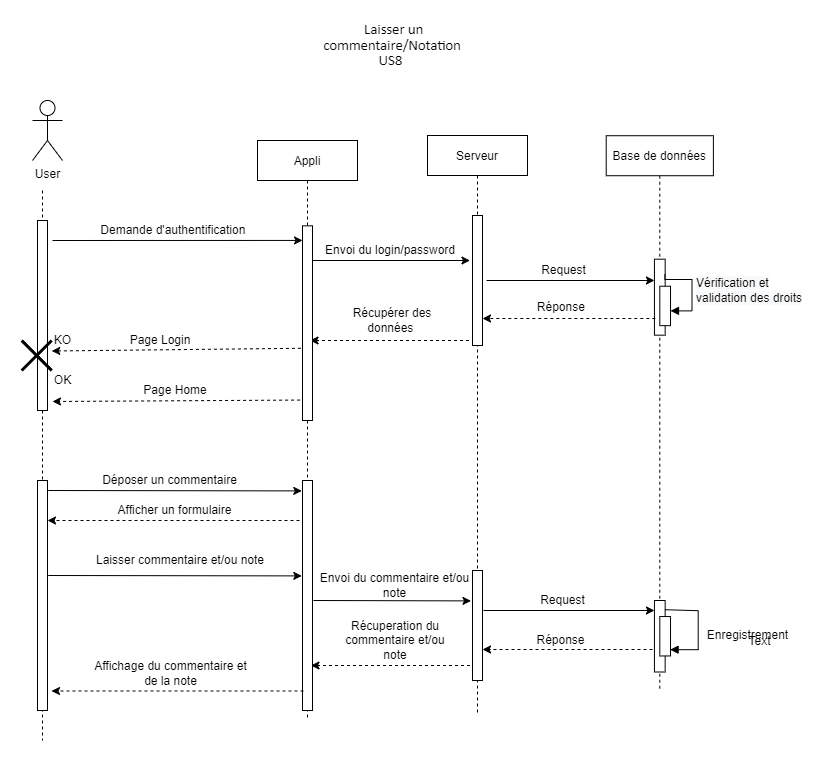

The diagram above was exported from draw.io. Its source (the exported page's mxGraphModel, read from the mxfile embedded in the PNG):
<mxGraphModel dx="1030" dy="585" grid="1" gridSize="10" guides="1" tooltips="1" connect="1" arrows="1" fold="1" page="1" pageScale="1" pageWidth="827" pageHeight="1169" math="0" shadow="0">
  <root>
    <mxCell id="0" />
    <mxCell id="1" parent="0" />
    <mxCell id="kRTiIjMHRelsTTJtMfKI-1" value="" style="group" parent="1" vertex="1" connectable="0">
      <mxGeometry x="40" y="100" width="66" height="610" as="geometry" />
    </mxCell>
    <mxCell id="kRTiIjMHRelsTTJtMfKI-2" value="User&lt;br&gt;" style="shape=umlActor;verticalLabelPosition=bottom;verticalAlign=top;html=1;outlineConnect=0;" parent="kRTiIjMHRelsTTJtMfKI-1" vertex="1">
      <mxGeometry width="30" height="60" as="geometry" />
    </mxCell>
    <mxCell id="kRTiIjMHRelsTTJtMfKI-3" value="" style="group" parent="kRTiIjMHRelsTTJtMfKI-1" vertex="1" connectable="0">
      <mxGeometry y="100" width="61" height="510" as="geometry" />
    </mxCell>
    <mxCell id="kRTiIjMHRelsTTJtMfKI-4" value="" style="endArrow=none;dashed=1;html=1;" parent="kRTiIjMHRelsTTJtMfKI-3" edge="1">
      <mxGeometry width="50" height="50" relative="1" as="geometry">
        <mxPoint x="10" y="-10" as="sourcePoint" />
        <mxPoint x="10" y="20" as="targetPoint" />
      </mxGeometry>
    </mxCell>
    <mxCell id="kRTiIjMHRelsTTJtMfKI-5" value="" style="endArrow=none;dashed=1;html=1;" parent="kRTiIjMHRelsTTJtMfKI-3" edge="1">
      <mxGeometry width="50" height="50" relative="1" as="geometry">
        <mxPoint x="10" y="430" as="sourcePoint" />
        <mxPoint x="10" y="540" as="targetPoint" />
        <Array as="points">
          <mxPoint x="10" y="430" />
        </Array>
      </mxGeometry>
    </mxCell>
    <mxCell id="kRTiIjMHRelsTTJtMfKI-7" value="" style="html=1;points=[];perimeter=orthogonalPerimeter;" parent="kRTiIjMHRelsTTJtMfKI-3" vertex="1">
      <mxGeometry x="5" y="20" width="10" height="190" as="geometry" />
    </mxCell>
    <mxCell id="kRTiIjMHRelsTTJtMfKI-31" value="KO" style="text;html=1;strokeColor=none;fillColor=none;align=center;verticalAlign=middle;whiteSpace=wrap;rounded=0;" parent="kRTiIjMHRelsTTJtMfKI-3" vertex="1">
      <mxGeometry x="19.25" y="130" width="22.5" height="20" as="geometry" />
    </mxCell>
    <mxCell id="kRTiIjMHRelsTTJtMfKI-75" value="" style="shape=umlDestroy;whiteSpace=wrap;html=1;strokeWidth=3;" parent="kRTiIjMHRelsTTJtMfKI-3" vertex="1">
      <mxGeometry x="-10.75" y="140" width="30" height="30" as="geometry" />
    </mxCell>
    <mxCell id="kRTiIjMHRelsTTJtMfKI-80" value="OK" style="text;html=1;strokeColor=none;fillColor=none;align=center;verticalAlign=middle;whiteSpace=wrap;rounded=0;" parent="kRTiIjMHRelsTTJtMfKI-3" vertex="1">
      <mxGeometry x="19.25" y="170" width="22.5" height="20" as="geometry" />
    </mxCell>
    <mxCell id="kRTiIjMHRelsTTJtMfKI-30" value="" style="endArrow=classic;html=1;dashed=1;exitX=-0.16;exitY=0.629;exitDx=0;exitDy=0;exitPerimeter=0;" parent="kRTiIjMHRelsTTJtMfKI-3" edge="1" source="kRTiIjMHRelsTTJtMfKI-53">
      <mxGeometry width="50" height="50" relative="1" as="geometry">
        <mxPoint x="258.25" y="150" as="sourcePoint" />
        <mxPoint x="19.25" y="150.5" as="targetPoint" />
      </mxGeometry>
    </mxCell>
    <mxCell id="kRTiIjMHRelsTTJtMfKI-81" value="" style="html=1;points=[];perimeter=orthogonalPerimeter;" parent="kRTiIjMHRelsTTJtMfKI-3" vertex="1">
      <mxGeometry x="5" y="280" width="10" height="230" as="geometry" />
    </mxCell>
    <mxCell id="kRTiIjMHRelsTTJtMfKI-82" value="" style="endArrow=none;dashed=1;html=1;" parent="kRTiIjMHRelsTTJtMfKI-3" source="kRTiIjMHRelsTTJtMfKI-7" target="kRTiIjMHRelsTTJtMfKI-81" edge="1">
      <mxGeometry width="50" height="50" relative="1" as="geometry">
        <mxPoint x="49" y="420" as="sourcePoint" />
        <mxPoint x="49" y="670" as="targetPoint" />
        <Array as="points" />
      </mxGeometry>
    </mxCell>
    <mxCell id="kRTiIjMHRelsTTJtMfKI-170" value="" style="endArrow=classic;html=1;dashed=1;" parent="kRTiIjMHRelsTTJtMfKI-3" edge="1">
      <mxGeometry width="50" height="50" relative="1" as="geometry">
        <mxPoint x="267" y="320" as="sourcePoint" />
        <mxPoint x="15" y="320" as="targetPoint" />
      </mxGeometry>
    </mxCell>
    <mxCell id="kRTiIjMHRelsTTJtMfKI-8" value="" style="endArrow=classic;html=1;entryX=0;entryY=0.075;entryDx=0;entryDy=0;entryPerimeter=0;" parent="1" edge="1" target="kRTiIjMHRelsTTJtMfKI-53">
      <mxGeometry width="50" height="50" relative="1" as="geometry">
        <mxPoint x="60" y="240" as="sourcePoint" />
        <mxPoint x="305" y="240" as="targetPoint" />
      </mxGeometry>
    </mxCell>
    <mxCell id="kRTiIjMHRelsTTJtMfKI-9" value="Demande d'authentification&amp;nbsp;" style="text;html=1;strokeColor=none;fillColor=none;align=center;verticalAlign=middle;whiteSpace=wrap;rounded=0;" parent="1" vertex="1">
      <mxGeometry x="100" y="220" width="165" height="20" as="geometry" />
    </mxCell>
    <mxCell id="kRTiIjMHRelsTTJtMfKI-10" style="edgeStyle=orthogonalEdgeStyle;rounded=0;orthogonalLoop=1;jettySize=auto;html=1;exitX=1;exitY=0;exitDx=0;exitDy=0;dashed=1;" parent="1" edge="1">
      <mxGeometry relative="1" as="geometry">
        <mxPoint x="65" y="220" as="targetPoint" />
        <mxPoint x="65" y="220" as="sourcePoint" />
      </mxGeometry>
    </mxCell>
    <mxCell id="kRTiIjMHRelsTTJtMfKI-11" value="" style="endArrow=classic;html=1;dashed=1;" parent="1" edge="1">
      <mxGeometry width="50" height="50" relative="1" as="geometry">
        <mxPoint x="476.5" y="340" as="sourcePoint" />
        <mxPoint x="317.5" y="340" as="targetPoint" />
      </mxGeometry>
    </mxCell>
    <mxCell id="kRTiIjMHRelsTTJtMfKI-12" value="Serveur" style="shape=umlLifeline;perimeter=lifelinePerimeter;container=1;collapsible=0;recursiveResize=0;rounded=0;shadow=0;strokeWidth=1;" parent="1" vertex="1">
      <mxGeometry x="435" y="135" width="100" height="580" as="geometry" />
    </mxCell>
    <mxCell id="kRTiIjMHRelsTTJtMfKI-13" value="" style="points=[];perimeter=orthogonalPerimeter;rounded=0;shadow=0;strokeWidth=1;" parent="kRTiIjMHRelsTTJtMfKI-12" vertex="1">
      <mxGeometry x="45" y="80" width="10" height="130" as="geometry" />
    </mxCell>
    <mxCell id="kRTiIjMHRelsTTJtMfKI-15" value="" style="group" parent="1" vertex="1" connectable="0">
      <mxGeometry x="618" y="140" width="209" height="570" as="geometry" />
    </mxCell>
    <mxCell id="kRTiIjMHRelsTTJtMfKI-16" value="" style="group" parent="kRTiIjMHRelsTTJtMfKI-15" vertex="1" connectable="0">
      <mxGeometry x="-4.287179487179487" y="-71.24999999999999" width="107.17948717948717" height="620.892857142857" as="geometry" />
    </mxCell>
    <mxCell id="kRTiIjMHRelsTTJtMfKI-17" value="Base de données" style="shape=umlLifeline;perimeter=lifelinePerimeter;container=1;collapsible=0;recursiveResize=0;rounded=0;shadow=0;strokeWidth=1;" parent="kRTiIjMHRelsTTJtMfKI-16" vertex="1">
      <mxGeometry y="66.47495748299318" width="107.17948717948717" height="554.4178996598637" as="geometry" />
    </mxCell>
    <mxCell id="kRTiIjMHRelsTTJtMfKI-18" value="" style="html=1;points=[];perimeter=orthogonalPerimeter;" parent="kRTiIjMHRelsTTJtMfKI-17" vertex="1">
      <mxGeometry x="48.230769230769226" y="123.46181199752618" width="10.717948717948717" height="75.97649969078535" as="geometry" />
    </mxCell>
    <mxCell id="kRTiIjMHRelsTTJtMfKI-84" value="" style="html=1;points=[];perimeter=orthogonalPerimeter;" parent="kRTiIjMHRelsTTJtMfKI-17" vertex="1">
      <mxGeometry x="48.230769230769226" y="464.77489795918336" width="10.717948717948717" height="71.50123299319722" as="geometry" />
    </mxCell>
    <mxCell id="kRTiIjMHRelsTTJtMfKI-175" value="&lt;span style=&quot;color: rgba(0 , 0 , 0 , 0) ; font-family: monospace ; font-size: 0px&quot;&gt;%3CmxGraphModel%3E%3Croot%3E%3CmxCell%20id%3D%220%22%2F%3E%3CmxCell%20id%3D%221%22%20parent%3D%220%22%2F%3E%3CmxCell%20id%3D%222%22%20value%3D%22%26lt%3Bspan%20style%3D%26quot%3Bfont-size%3A%2012px%20%3B%20text-align%3A%20center%20%3B%20background-color%3A%20rgb(248%20%2C%20249%20%2C%20250)%26quot%3B%26gt%3BV%C3%A9rification%20et%20%26lt%3Bbr%26gt%3Bvalidation%20des%20droits%26lt%3B%2Fspan%26gt%3B%22%20style%3D%22edgeStyle%3DorthogonalEdgeStyle%3Bhtml%3D1%3Balign%3Dleft%3BspacingLeft%3D2%3BendArrow%3Dblock%3Brounded%3D0%3BexitX%3D0.98%3BexitY%3D0.198%3BexitDx%3D0%3BexitDy%3D0%3BexitPerimeter%3D0%3B%22%20edge%3D%221%22%20parent%3D%221%22%3E%3CmxGeometry%20relative%3D%221%22%20as%3D%22geometry%22%3E%3CmxPoint%20x%3D%22658.8%22%20y%3D%22277.9867272727273%22%20as%3D%22sourcePoint%22%2F%3E%3CArray%20as%3D%22points%22%3E%3CmxPoint%20x%3D%22684%22%20y%3D%22278.20930232558135%22%2F%3E%3CmxPoint%20x%3D%22684%22%20y%3D%22310.20930232558135%22%2F%3E%3C%2FArray%3E%3CmxPoint%20x%3D%22664%22%20y%3D%22310%22%20as%3D%22targetPoint%22%2F%3E%3C%2FmxGeometry%3E%3C%2FmxCell%3E%3C%2Froot%3E%3C%2FmxGraphModel%3E&lt;/span&gt;" style="html=1;points=[];perimeter=orthogonalPerimeter;" parent="kRTiIjMHRelsTTJtMfKI-17" vertex="1">
      <mxGeometry x="53.589743589743584" y="480.8189200680269" width="10.717948717948717" height="39.42176870748296" as="geometry" />
    </mxCell>
    <mxCell id="kRTiIjMHRelsTTJtMfKI-177" value="" style="edgeStyle=orthogonalEdgeStyle;html=1;align=left;spacingLeft=2;endArrow=block;rounded=0;exitX=0.98;exitY=0.129;exitDx=0;exitDy=0;exitPerimeter=0;entryX=0.96;entryY=0.84;entryDx=0;entryDy=0;entryPerimeter=0;" parent="kRTiIjMHRelsTTJtMfKI-17" source="kRTiIjMHRelsTTJtMfKI-84" target="kRTiIjMHRelsTTJtMfKI-175" edge="1">
      <mxGeometry relative="1" as="geometry">
        <mxPoint x="738.2523076923076" y="718.9998710071761" as="sourcePoint" />
        <Array as="points">
          <mxPoint x="92" y="475" />
          <mxPoint x="92" y="514" />
        </Array>
        <mxPoint x="327.9692307692307" y="603.6951105442173" as="targetPoint" />
      </mxGeometry>
    </mxCell>
    <mxCell id="kRTiIjMHRelsTTJtMfKI-20" value="" style="group" parent="kRTiIjMHRelsTTJtMfKI-17" vertex="1" connectable="0">
      <mxGeometry x="53.589743589743584" y="132.9735300980857" width="21.435897435897434" height="56.955287929125156" as="geometry" />
    </mxCell>
    <mxCell id="kRTiIjMHRelsTTJtMfKI-21" value="" style="group" parent="kRTiIjMHRelsTTJtMfKI-20" vertex="1" connectable="0">
      <mxGeometry width="21.435897435897434" height="48.589621895269715" as="geometry" />
    </mxCell>
    <mxCell id="kRTiIjMHRelsTTJtMfKI-68" value="" style="html=1;points=[];perimeter=orthogonalPerimeter;" parent="kRTiIjMHRelsTTJtMfKI-20" vertex="1">
      <mxGeometry y="17.53351922164218" width="10.717948717948717" height="39.421768707482975" as="geometry" />
    </mxCell>
    <mxCell id="kRTiIjMHRelsTTJtMfKI-69" value="&lt;span style=&quot;font-size: 12px ; text-align: center ; background-color: rgb(248 , 249 , 250)&quot;&gt;Vérification et &lt;br&gt;validation des droits&lt;/span&gt;" style="edgeStyle=orthogonalEdgeStyle;html=1;align=left;spacingLeft=2;endArrow=block;rounded=0;exitX=0.98;exitY=0.198;exitDx=0;exitDy=0;exitPerimeter=0;" parent="kRTiIjMHRelsTTJtMfKI-20" source="kRTiIjMHRelsTTJtMfKI-18" edge="1">
      <mxGeometry relative="1" as="geometry">
        <mxPoint x="5.358974358974359" y="-2.1773651320993035" as="sourcePoint" />
        <Array as="points">
          <mxPoint x="32.15384615384615" y="10.840986394557822" />
          <mxPoint x="32.15384615384615" y="42.37840136054418" />
        </Array>
        <mxPoint x="10.717948717948717" y="42.17212466381903" as="targetPoint" />
      </mxGeometry>
    </mxCell>
    <mxCell id="kRTiIjMHRelsTTJtMfKI-178" value="Enregistrement" style="text;html=1;strokeColor=none;fillColor=none;align=center;verticalAlign=middle;whiteSpace=wrap;rounded=0;" parent="kRTiIjMHRelsTTJtMfKI-15" vertex="1">
      <mxGeometry x="82.00435897435896" y="478.392857142857" width="111.46666666666665" height="32.607142857143" as="geometry" />
    </mxCell>
    <mxCell id="YpnjBy9aNAPfno_ujg1L-14" value="Text" style="text;html=1;align=center;verticalAlign=middle;resizable=0;points=[];autosize=1;" vertex="1" parent="kRTiIjMHRelsTTJtMfKI-178">
      <mxGeometry x="46.99564102564102" y="12.607142857143003" width="40" height="20" as="geometry" />
    </mxCell>
    <mxCell id="kRTiIjMHRelsTTJtMfKI-22" value="" style="group" parent="1" vertex="1" connectable="0">
      <mxGeometry x="317.5" y="240" width="160" height="20" as="geometry" />
    </mxCell>
    <mxCell id="kRTiIjMHRelsTTJtMfKI-23" value="Envoi du login/password" style="text;html=1;strokeColor=none;fillColor=none;align=center;verticalAlign=middle;whiteSpace=wrap;rounded=0;" parent="kRTiIjMHRelsTTJtMfKI-22" vertex="1">
      <mxGeometry x="10" width="140" height="20" as="geometry" />
    </mxCell>
    <mxCell id="kRTiIjMHRelsTTJtMfKI-24" value="" style="endArrow=classic;html=1;" parent="kRTiIjMHRelsTTJtMfKI-22" edge="1">
      <mxGeometry width="50" height="50" relative="1" as="geometry">
        <mxPoint y="20" as="sourcePoint" />
        <mxPoint x="160" y="20" as="targetPoint" />
      </mxGeometry>
    </mxCell>
    <mxCell id="kRTiIjMHRelsTTJtMfKI-25" value="" style="group" parent="1" vertex="1" connectable="0">
      <mxGeometry x="494" y="260" width="150" height="20" as="geometry" />
    </mxCell>
    <mxCell id="kRTiIjMHRelsTTJtMfKI-26" value="" style="endArrow=classic;html=1;" parent="kRTiIjMHRelsTTJtMfKI-25" edge="1" target="kRTiIjMHRelsTTJtMfKI-18">
      <mxGeometry width="50" height="50" relative="1" as="geometry">
        <mxPoint y="20" as="sourcePoint" />
        <mxPoint x="150" y="20" as="targetPoint" />
      </mxGeometry>
    </mxCell>
    <mxCell id="kRTiIjMHRelsTTJtMfKI-27" value="Request" style="text;html=1;strokeColor=none;fillColor=none;align=center;verticalAlign=middle;whiteSpace=wrap;rounded=0;" parent="kRTiIjMHRelsTTJtMfKI-25" vertex="1">
      <mxGeometry x="50" width="55" height="20" as="geometry" />
    </mxCell>
    <mxCell id="kRTiIjMHRelsTTJtMfKI-51" value="" style="group" parent="1" vertex="1" connectable="0">
      <mxGeometry x="260" y="140" width="105" height="580" as="geometry" />
    </mxCell>
    <mxCell id="kRTiIjMHRelsTTJtMfKI-52" value="Appli" style="shape=umlLifeline;perimeter=lifelinePerimeter;container=1;collapsible=0;recursiveResize=0;rounded=0;shadow=0;strokeWidth=1;" parent="kRTiIjMHRelsTTJtMfKI-51" vertex="1">
      <mxGeometry x="5" width="100" height="580" as="geometry" />
    </mxCell>
    <mxCell id="kRTiIjMHRelsTTJtMfKI-53" value="" style="points=[];perimeter=orthogonalPerimeter;rounded=0;shadow=0;strokeWidth=1;" parent="kRTiIjMHRelsTTJtMfKI-52" vertex="1">
      <mxGeometry x="45" y="85.33" width="10" height="194.67" as="geometry" />
    </mxCell>
    <mxCell id="kRTiIjMHRelsTTJtMfKI-83" value="" style="html=1;points=[];perimeter=orthogonalPerimeter;" parent="kRTiIjMHRelsTTJtMfKI-52" vertex="1">
      <mxGeometry x="45" y="340" width="10" height="230" as="geometry" />
    </mxCell>
    <mxCell id="kRTiIjMHRelsTTJtMfKI-90" value="" style="endArrow=classic;html=1;" parent="kRTiIjMHRelsTTJtMfKI-51" edge="1">
      <mxGeometry width="50" height="50" relative="1" as="geometry">
        <mxPoint x="61" y="460" as="sourcePoint" />
        <mxPoint x="218.5" y="460.4" as="targetPoint" />
      </mxGeometry>
    </mxCell>
    <mxCell id="kRTiIjMHRelsTTJtMfKI-59" style="edgeStyle=orthogonalEdgeStyle;rounded=0;orthogonalLoop=1;jettySize=auto;html=1;dashed=1;strokeColor=none;shape=link;" parent="1" source="kRTiIjMHRelsTTJtMfKI-52" edge="1">
      <mxGeometry relative="1" as="geometry">
        <mxPoint x="300" y="630" as="targetPoint" />
      </mxGeometry>
    </mxCell>
    <mxCell id="kRTiIjMHRelsTTJtMfKI-60" value="&lt;span style=&quot;font-size: 11.0pt ; line-height: 107% ; font-family: &amp;#34;calibri&amp;#34; , sans-serif&quot;&gt;&amp;nbsp;Laisser un commentaire/Notation&lt;br&gt;US8&amp;nbsp;&lt;br&gt;&lt;/span&gt;" style="text;html=1;strokeColor=none;fillColor=none;align=center;verticalAlign=middle;whiteSpace=wrap;rounded=0;" parent="1" vertex="1">
      <mxGeometry x="315" y="20" width="170" height="50" as="geometry" />
    </mxCell>
    <mxCell id="kRTiIjMHRelsTTJtMfKI-62" value="" style="group" parent="1" vertex="1" connectable="0">
      <mxGeometry x="491" y="296.79" width="154" height="20" as="geometry" />
    </mxCell>
    <mxCell id="kRTiIjMHRelsTTJtMfKI-29" value="Réponse&amp;nbsp;" style="text;html=1;strokeColor=none;fillColor=none;align=center;verticalAlign=middle;whiteSpace=wrap;rounded=0;" parent="kRTiIjMHRelsTTJtMfKI-62" vertex="1">
      <mxGeometry x="36.5" width="85" height="20" as="geometry" />
    </mxCell>
    <mxCell id="kRTiIjMHRelsTTJtMfKI-28" value="" style="endArrow=classic;html=1;dashed=1;exitX=-0.42;exitY=0.819;exitDx=0;exitDy=0;exitPerimeter=0;" parent="1" edge="1" source="kRTiIjMHRelsTTJtMfKI-68">
      <mxGeometry width="50" height="50" relative="1" as="geometry">
        <mxPoint x="644" y="330" as="sourcePoint" />
        <mxPoint x="490" y="318" as="targetPoint" />
      </mxGeometry>
    </mxCell>
    <mxCell id="kRTiIjMHRelsTTJtMfKI-74" value="&lt;span&gt;Récupérer des données&amp;nbsp;&lt;/span&gt;" style="text;html=1;strokeColor=none;fillColor=none;align=center;verticalAlign=middle;whiteSpace=wrap;rounded=0;" parent="1" vertex="1">
      <mxGeometry x="345" y="310" width="110" height="20" as="geometry" />
    </mxCell>
    <mxCell id="kRTiIjMHRelsTTJtMfKI-76" value="" style="endArrow=classic;html=1;dashed=1;exitX=-0.24;exitY=0.895;exitDx=0;exitDy=0;exitPerimeter=0;" parent="1" edge="1" source="kRTiIjMHRelsTTJtMfKI-53">
      <mxGeometry width="50" height="50" relative="1" as="geometry">
        <mxPoint x="302" y="400" as="sourcePoint" />
        <mxPoint x="60" y="401" as="targetPoint" />
      </mxGeometry>
    </mxCell>
    <mxCell id="kRTiIjMHRelsTTJtMfKI-78" value="Page Home" style="text;html=1;strokeColor=none;fillColor=none;align=center;verticalAlign=middle;whiteSpace=wrap;rounded=0;" parent="1" vertex="1">
      <mxGeometry x="144.5" y="380" width="76" height="20" as="geometry" />
    </mxCell>
    <mxCell id="kRTiIjMHRelsTTJtMfKI-79" value="Page Login" style="text;html=1;strokeColor=none;fillColor=none;align=center;verticalAlign=middle;whiteSpace=wrap;rounded=0;" parent="1" vertex="1">
      <mxGeometry x="130" y="330" width="76" height="20" as="geometry" />
    </mxCell>
    <mxCell id="kRTiIjMHRelsTTJtMfKI-85" value="" style="html=1;points=[];perimeter=orthogonalPerimeter;" parent="1" vertex="1">
      <mxGeometry x="480" y="570" width="10" height="110" as="geometry" />
    </mxCell>
    <mxCell id="kRTiIjMHRelsTTJtMfKI-89" value="" style="endArrow=classic;html=1;exitX=1.14;exitY=0.14;exitDx=0;exitDy=0;exitPerimeter=0;" parent="1" edge="1">
      <mxGeometry width="50" height="50" relative="1" as="geometry">
        <mxPoint x="55.70000000000009" y="574.9999999999999" as="sourcePoint" />
        <mxPoint x="309.3" y="575.4" as="targetPoint" />
      </mxGeometry>
    </mxCell>
    <mxCell id="kRTiIjMHRelsTTJtMfKI-91" value="" style="endArrow=classic;html=1;" parent="1" edge="1" target="kRTiIjMHRelsTTJtMfKI-84">
      <mxGeometry width="50" height="50" relative="1" as="geometry">
        <mxPoint x="491" y="610" as="sourcePoint" />
        <mxPoint x="648.5" y="610.4000000000001" as="targetPoint" />
      </mxGeometry>
    </mxCell>
    <mxCell id="kRTiIjMHRelsTTJtMfKI-92" value="" style="endArrow=classic;html=1;dashed=1;" parent="1" edge="1">
      <mxGeometry width="50" height="50" relative="1" as="geometry">
        <mxPoint x="311" y="690.5" as="sourcePoint" />
        <mxPoint x="59" y="690.5" as="targetPoint" />
      </mxGeometry>
    </mxCell>
    <mxCell id="kRTiIjMHRelsTTJtMfKI-93" value="" style="endArrow=classic;html=1;dashed=1;" parent="1" edge="1">
      <mxGeometry width="50" height="50" relative="1" as="geometry">
        <mxPoint x="477.5" y="665" as="sourcePoint" />
        <mxPoint x="318.5" y="665" as="targetPoint" />
      </mxGeometry>
    </mxCell>
    <mxCell id="kRTiIjMHRelsTTJtMfKI-95" value="Laisser commentaire et/ou note" style="text;html=1;strokeColor=none;fillColor=none;align=center;verticalAlign=middle;whiteSpace=wrap;rounded=0;" parent="1" vertex="1">
      <mxGeometry x="96" y="550" width="184" height="20" as="geometry" />
    </mxCell>
    <mxCell id="kRTiIjMHRelsTTJtMfKI-156" value="Envoi du commentaire et/ou note" style="text;html=1;strokeColor=none;fillColor=none;align=center;verticalAlign=middle;whiteSpace=wrap;rounded=0;" parent="1" vertex="1">
      <mxGeometry x="320" y="575" width="165" height="20" as="geometry" />
    </mxCell>
    <mxCell id="kRTiIjMHRelsTTJtMfKI-157" value="Request" style="text;html=1;strokeColor=none;fillColor=none;align=center;verticalAlign=middle;whiteSpace=wrap;rounded=0;" parent="1" vertex="1">
      <mxGeometry x="542.5" y="590" width="55" height="20" as="geometry" />
    </mxCell>
    <mxCell id="kRTiIjMHRelsTTJtMfKI-160" value="" style="group" parent="1" vertex="1" connectable="0">
      <mxGeometry x="493" y="630" width="154" height="20" as="geometry" />
    </mxCell>
    <mxCell id="kRTiIjMHRelsTTJtMfKI-94" value="" style="endArrow=classic;html=1;dashed=1;" parent="kRTiIjMHRelsTTJtMfKI-160" edge="1">
      <mxGeometry width="50" height="50" relative="1" as="geometry">
        <mxPoint x="167" y="19" as="sourcePoint" />
        <mxPoint x="-3" y="19" as="targetPoint" />
      </mxGeometry>
    </mxCell>
    <mxCell id="kRTiIjMHRelsTTJtMfKI-159" value="Réponse" style="text;html=1;strokeColor=none;fillColor=none;align=center;verticalAlign=middle;whiteSpace=wrap;rounded=0;" parent="kRTiIjMHRelsTTJtMfKI-160" vertex="1">
      <mxGeometry x="47.5" width="55" height="20" as="geometry" />
    </mxCell>
    <mxCell id="kRTiIjMHRelsTTJtMfKI-161" value="Récuperation du commentaire et/ou note" style="text;html=1;strokeColor=none;fillColor=none;align=center;verticalAlign=middle;whiteSpace=wrap;rounded=0;" parent="1" vertex="1">
      <mxGeometry x="346.75" y="630" width="111.5" height="20" as="geometry" />
    </mxCell>
    <mxCell id="kRTiIjMHRelsTTJtMfKI-162" value="Affichage du commentaire et de la note" style="text;html=1;strokeColor=none;fillColor=none;align=center;verticalAlign=middle;whiteSpace=wrap;rounded=0;" parent="1" vertex="1">
      <mxGeometry x="96" y="660" width="165" height="25" as="geometry" />
    </mxCell>
    <mxCell id="kRTiIjMHRelsTTJtMfKI-164" value="" style="endArrow=classic;html=1;exitX=1.14;exitY=0.14;exitDx=0;exitDy=0;exitPerimeter=0;" parent="1" edge="1">
      <mxGeometry width="50" height="50" relative="1" as="geometry">
        <mxPoint x="55.70000000000009" y="489.9999999999999" as="sourcePoint" />
        <mxPoint x="309.3" y="490.4" as="targetPoint" />
      </mxGeometry>
    </mxCell>
    <mxCell id="kRTiIjMHRelsTTJtMfKI-165" value="Déposer un commentaire" style="text;html=1;strokeColor=none;fillColor=none;align=center;verticalAlign=middle;whiteSpace=wrap;rounded=0;" parent="1" vertex="1">
      <mxGeometry x="95" y="470" width="165" height="20" as="geometry" />
    </mxCell>
    <mxCell id="kRTiIjMHRelsTTJtMfKI-171" value="Afficher un formulaire" style="text;html=1;strokeColor=none;fillColor=none;align=center;verticalAlign=middle;whiteSpace=wrap;rounded=0;" parent="1" vertex="1">
      <mxGeometry x="100" y="500" width="165" height="20" as="geometry" />
    </mxCell>
  </root>
</mxGraphModel>